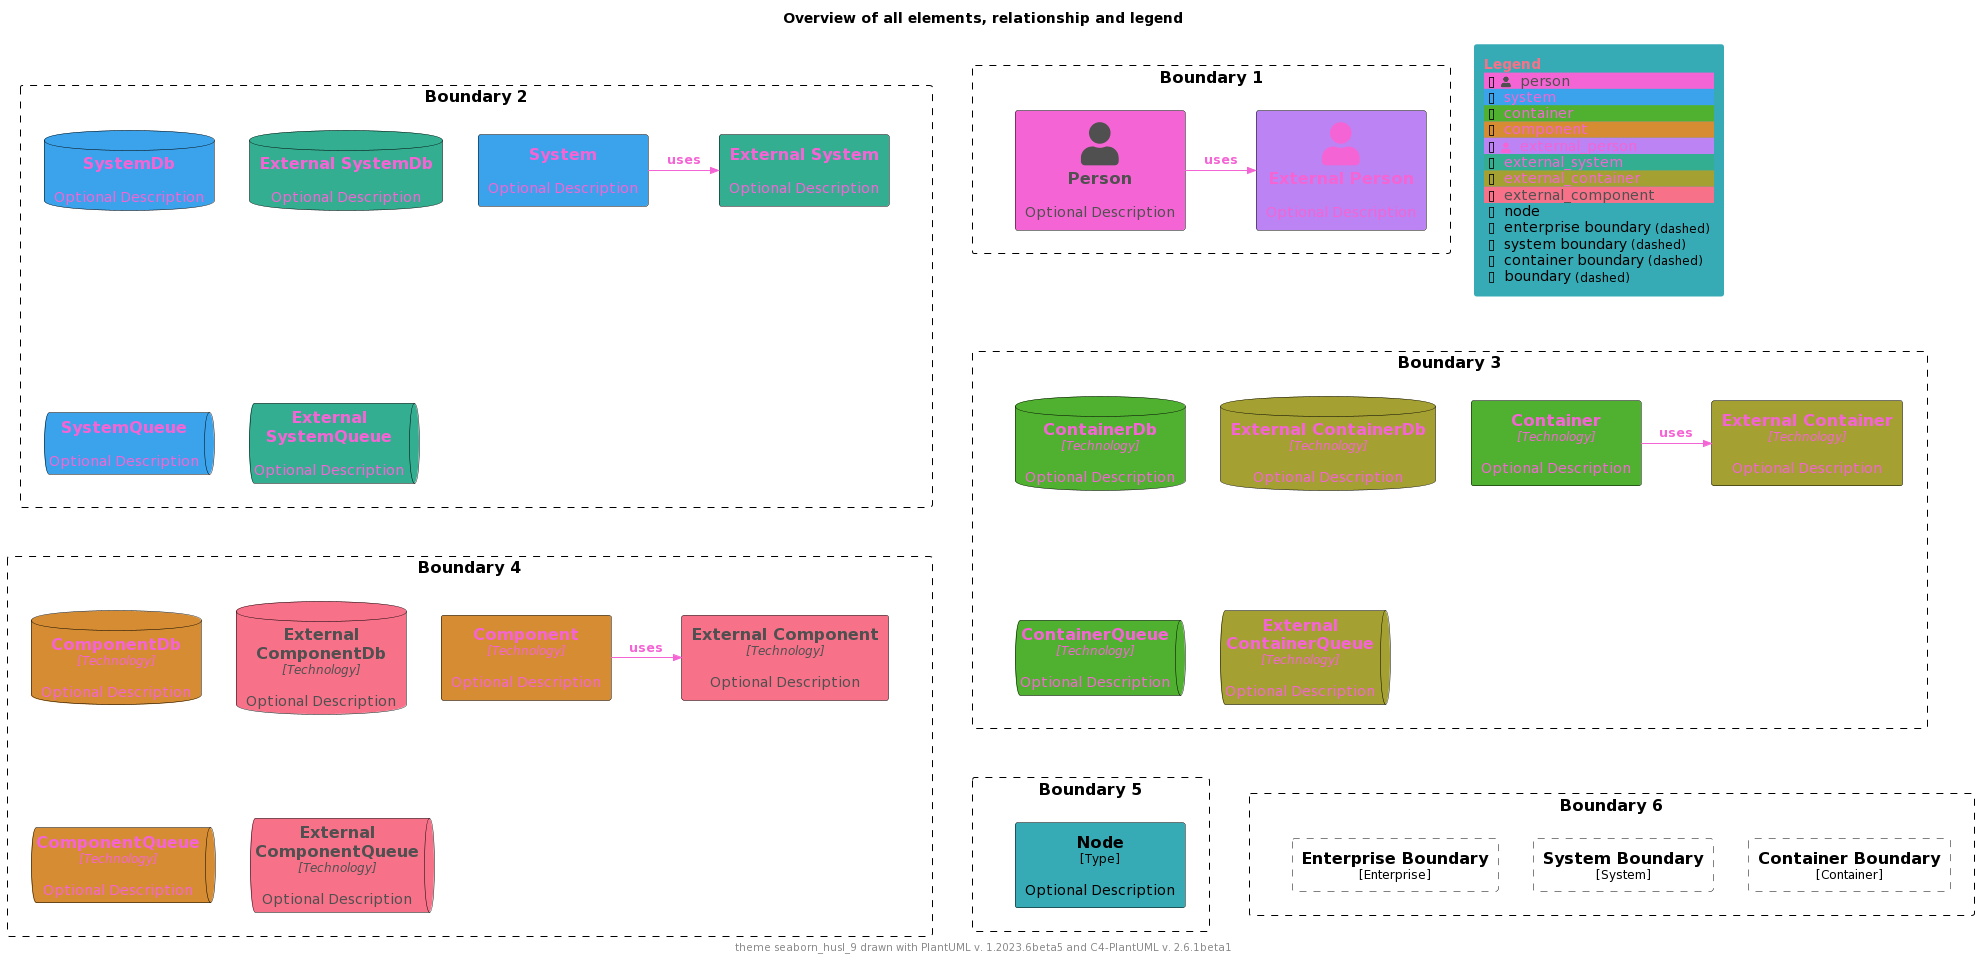

The diagram above was rendered by PlantUML. Its source (embedded in the PNG):
@startuml
'Theme: "puml-theme-seaborn_husl_9.puml"
'Theme colors
' Metadata
' Created: 2023-05-02 04:49:35.260221+00:00
!$THEME = "seaborn_husl_9"

!function $textcolor($bgColor)
!if $bgcolor == $COLOR_INDEX_4 || $bgcolor == $COLOR_INDEX_5
!return $COLOR_TEXT_FALLBACK_COLOR
!elseif $bgColor == $COLOR_INDEX_8
!return $COLOR_TEXT_FALLBACK_COLOR
!elseif $bgColor == $COLOR_INDEX_0
!return $COLOR_TEXT_FALLBACK_COLOR
!elseif %is_light($bgColor)
!return $COLOR_TEXT_DARK
!else
!return $COLOR_TEXT_LIGHT
!endif
!endfunction

!$COLOR_INDEX_0="#f77189"
!$COLOR_INDEX_1="#d58c32"
!$COLOR_INDEX_2="#a4a031"
!$COLOR_INDEX_3="#50b131"
!$COLOR_INDEX_4="#34ae91"
!$COLOR_INDEX_5="#37abb5"
!$COLOR_INDEX_6="#3ba3ec"
!$COLOR_INDEX_7="#bb83f4"
!$COLOR_INDEX_8="#f564d4"
!$COLOR_BORDER_COLOR="#000000"

!$COLOR_TEXT_LIGHT=$COLOR_INDEX_0
!$COLOR_TEXT_DARK=$COLOR_INDEX_8
!$COLOR_TEXT_NEUTRAL=$textcolor($COLOR_INDEX_4)
!$COLOR_REL_COLOR=$textcolor($COLOR_INDEX_0)

!$COLOR_TEXT_FALLBACK_COLOR ?= "#505050"



' stereotype and technology font size
!$STEREOTYPE_FONT_SIZE ?= 12
!$TECHN_FONT_SIZE ?= 12

' default text color of all elements
!$ELEMENT_FONT_COLOR ?= $COLOR_TEXT_NEUTRAL

' arrow related colors and text size
!$ARROW_COLOR ?= $COLOR_TEXT_NEUTRAL
!$ARROW_FONT_COLOR ?= $COLOR_TEXT_NEUTRAL
!$ARROW_FONT_SIZE ?= 12

' (default) boundary related colors and style
!$BOUNDARY_COLOR ?= $COLOR_BORDER_COLOR
!$BOUNDARY_BG_COLOR ?= "transparent"
!$BOUNDARY_BORDER_STYLE ?= "dashed"

' person related colors
!$PERSON_FONT_COLOR ?= $textcolor($COLOR_INDEX_8)
!$PERSON_BG_COLOR ?= $COLOR_INDEX_8
!$PERSON_BORDER_COLOR ?= $COLOR_BORDER_COLOR

' external person related colors
!$EXTERNAL_PERSON_FONT_COLOR ?= $textcolor($COLOR_INDEX_7)
!$EXTERNAL_PERSON_BG_COLOR ?= $COLOR_INDEX_7
!$EXTERNAL_PERSON_BORDER_COLOR ?= $COLOR_BORDER_COLOR

' system related colors
!$SYSTEM_FONT_COLOR ?= $textcolor($COLOR_INDEX_6)
!$SYSTEM_BG_COLOR ?= $COLOR_INDEX_6
!$SYSTEM_BORDER_COLOR ?= $COLOR_BORDER_COLOR

' external system related colors
!$EXTERNAL_SYSTEM_FONT_COLOR ?= $textcolor($COLOR_INDEX_4)
!$EXTERNAL_SYSTEM_BG_COLOR ?= $COLOR_INDEX_4
!$EXTERNAL_SYSTEM_BORDER_COLOR ?= $COLOR_BORDER_COLOR

' system boundary related colors and style
!$SYSTEM_BOUNDARY_COLOR ?= $BOUNDARY_COLOR
!$SYSTEM_BOUNDARY_BG_COLOR ?= $BOUNDARY_BG_COLOR
!$SYSTEM_BOUNDARY_BORDER_STYLE ?= $BOUNDARY_BORDER_STYLE

' enterprise boundary related colors and style
!$ENTERPRISE_BOUNDARY_COLOR ?= $BOUNDARY_COLOR
!$ENTERPRISE_BOUNDARY_BG_COLOR ?= $BOUNDARY_BG_COLOR
!$ENTERPRISE_BOUNDARY_BORDER_STYLE ?= $BOUNDARY_BORDER_STYLE

' container related colors
!$CONTAINER_FONT_COLOR ?= $COLOR_TEXT_DARK
!$CONTAINER_BG_COLOR ?= $COLOR_INDEX_3
!$CONTAINER_BORDER_COLOR ?= $COLOR_BORDER_COLOR

' external container related colors
!$EXTERNAL_CONTAINER_FONT_COLOR ?= $textcolor($COLOR_INDEX_2)
!$EXTERNAL_CONTAINER_BG_COLOR ?= $COLOR_INDEX_2
!$EXTERNAL_CONTAINER_BORDER_COLOR ?= $COLOR_BORDER_COLOR

' container boundary related colors and style
!$CONTAINER_BOUNDARY_COLOR ?= $BOUNDARY_COLOR
!$CONTAINER_BOUNDARY_BG_COLOR ?= $BOUNDARY_BG_COLOR
!$CONTAINER_BOUNDARY_BORDER_STYLE ?= $BOUNDARY_BORDER_STYLE

' component related colors
!$COMPONENT_FONT_COLOR ?= $COLOR_TEXT_DARK
!$COMPONENT_BG_COLOR ?= $COLOR_INDEX_1
!$COMPONENT_BORDER_COLOR ?= $COLOR_BORDER_COLOR

' external component related colors
!$EXTERNAL_COMPONENT_FONT_COLOR ?= $textcolor($COLOR_INDEX_0)
!$EXTERNAL_COMPONENT_BG_COLOR ?= $COLOR_INDEX_0
!$EXTERNAL_COMPONENT_BORDER_COLOR ?= $COLOR_BORDER_COLOR

' node related colors
!$NODE_FONT_COLOR ?= "#000000"
!$NODE_BG_COLOR ?= $COLOR_INDEX_5
!$NODE_BORDER_COLOR ?= $COLOR_BORDER_COLOR

' legend colors and sizes
!$LEGEND_TITLE_COLOR ?= $COLOR_INDEX_0
!$LEGEND_FONT_COLOR ?= $textcolor($COLOR_INDEX_5)
!$LEGEND_BG_COLOR ?= $COLOR_INDEX_5
!$LEGEND_BORDER_COLOR ?= $COLOR_INDEX_5
!$LEGEND_DARK_COLOR ?= $COLOR_TEXT_DARK
!$LEGEND_LIGHT_COLOR ?= $COLOR_TEXT_LIGHT

!$LEGEND_DETAILS_SMALL_SIZE ?= 8
!$LEGEND_DETAILS_NORMAL_SIZE ?= 12

' legend related texts
!$LEGEND_SHADOW_TEXT ?= "shadow"
!$LEGEND_NO_SHADOW_TEXT ?= "no shadow"
!$LEGEND_NO_FONT_BG_TEXT ?= "last text and back color"
!$LEGEND_NO_FONT_TEXT ?= "last text color"
!$LEGEND_NO_BG_TEXT ?= "last back color"
!$LEGEND_NO_LINE_TEXT ?= "last line color"
!$LEGEND_ROUNDED_BOX ?= "rounded box"
!$LEGEND_EIGHT_SIDED ?= "eight sided"
!$LEGEND_DOTTED_LINE ?= "dotted"
!$LEGEND_DASHED_LINE ?= "dashed"
!$LEGEND_BOLD_LINE ?= "bold"
!$LEGEND_BOUNDARY ?= "boundary"
!$LEGEND_DASHED_BOUNDARY ?= "dashed"
' transparent is ignored, produces smaller legends
' !$LEGEND_DASHED_TRANSPARENT_BOUNDARY ?= "dashed, transparent"
!$LEGEND_DASHED_TRANSPARENT_BOUNDARY ?= "dashed"

' sketch related colors, font and texts
!$SKETCH_BG_COLOR ?= "transparent"
!$SKETCH_FONT_COLOR ?= $textcolor($COLOR_INDEX_8)
!$SKETCH_WARNING_COLOR ?= $COLOR_INDEX_8

!$SKETCH_FONT_NAME ?= "Gochi Hand"

!$SKETCH_FOOTER_WARNING ?= "Warning:"
!$SKETCH_FOOTER_TEXT ?= "Created for discussion, needs to be validated"

' size of rectangle shape corner markers
!$ROUNDED_BOX_SIZE ?= 25
!$EIGHT_SIDED_SIZE ?= 18

' Elements
!include https://raw.githubusercontent.com/plantuml-stdlib/C4-PlantUML/master/percy/TestAllElementsWithLegend.puml
@enduml